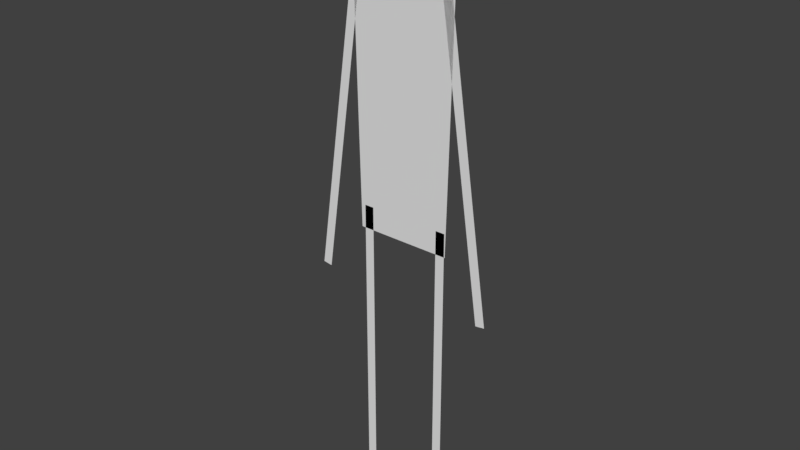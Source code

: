 # Source: man_concept.blend  (saved by Blender 2.78.0; exported with 4.5.12 LTS)
import bpy
from mathutils import Matrix  # noqa: F401  (used for matrix-valued properties, if any)

bpy.ops.wm.read_factory_settings(use_empty=True)
scene = bpy.context.scene
scene.name = 'Scene'

# ---- collections
col_collection_1 = bpy.data.collections.new('Collection 1'); scene.collection.children.link(col_collection_1)

# ---- world
world_world = bpy.data.worlds.new('World'); scene.world = world_world
world_world.color = (0.05088, 0.05088, 0.05088)
world_world.use_sun_shadow = False
world_world.sun_shadow_jitter_overblur = 0.0
world_world.cycles.sampling_method = 'MANUAL'

# ---- meshes
me_sphere = bpy.data.meshes.new('Sphere')
me_sphere.from_pydata([(0.1222, 0.0, 0.548), (-0.1222, 0.0, 0.548), (0.1222, 0.0, 0.939), (-0.1222, 0.0, 0.939), (-0.2619, 0.0, -0.7483), (-0.2056, 0.0, -0.7483), (-0.2619, 0.0, -2.523), (-0.2056, 0.0, -2.523), (-0.5866, 1.744e-07, -1.212), (-0.531, 1.744e-07, -1.22), (-0.3298, 1.744e-07, 0.5441), (-0.2741, 1.744e-07, 0.536), (0.2392, 1.744e-07, 0.536), (0.2948, 1.744e-07, 0.5441), (0.496, 1.744e-07, -1.22), (0.5517, 1.744e-07, -1.212), (0.2794, 0.0, -2.523), (0.2231, 0.0, -2.523), (0.2794, 0.0, -0.7483), (0.2231, 0.0, -0.7483), (0.2853, 0.0, -0.8863), (-0.2853, 0.0, -0.8863), (0.3181, 0.0, 0.5592), (-0.3181, 0.0, 0.5592), (-0.04074, 0.0, 0.939), (0.04074, 0.0, 0.939), (0.04074, 0.0, 0.548), (-0.04074, 0.0, 0.548), (0.09509, 0.0, -0.8863), (-0.09509, 0.0, -0.8863), (-0.106, 0.0, 0.5592), (0.106, 0.0, 0.5592)], [], [(31, 22, 20, 28), (19, 18, 16, 17), (12, 13, 15, 14), (11, 9, 8, 10), (4, 5, 7, 6), (25, 2, 0, 26), (3, 24, 27, 1), (24, 25, 26, 27), (23, 30, 29, 21), (30, 31, 28, 29)])
_ca = me_sphere.color_attributes.new('Col', 'BYTE_COLOR', 'CORNER')
_ca.data.foreach_set('color', [0.0, 0.0, 0.0, 0.9961, 0.0, 0.0, 0.0, 1.0, 0.0, 0.0, 0.0, 1.0, 0.0, 0.0, 0.0, 0.9961, 0.0, 0.0, 0.0, 1.0, 0.0, 0.0, 0.0, 1.0, 0.07819, 0.07819, 0.07819, 1.0, 0.004391, 0.004391, 0.004391, 1.0, 0.0, 0.0, 0.0, 1.0, 0.0, 0.0, 0.0, 1.0, 0.0, 0.0, 0.0, 1.0, 0.0, 0.0, 0.0, 1.0, 0.0, 0.0, 0.0, 1.0, 0.0, 0.0, 0.0, 1.0, 0.0, 0.0, 0.0, 1.0, 0.0, 0.0, 0.0, 1.0, 0.0, 0.0, 0.0, 1.0, 0.0, 0.0, 0.0, 1.0, 0.0, 0.0, 0.0, 1.0, 0.0, 0.0, 0.0, 1.0, 0.0185, 0.0185, 0.0185, 0.9961, 0.03955, 0.03955, 0.03955, 1.0, 0.0, 0.0, 0.0, 1.0, 0.0, 0.0, 0.0, 0.9961, 0.0, 0.0, 0.0, 1.0, 0.006049, 0.006049, 0.006049, 0.9961, 0.0, 0.0, 0.0, 0.9961, 0.0, 0.0, 0.0, 1.0, 0.2747, 0.005605, 0.009134, 1.0, 0.2747, 0.005605, 0.009134, 1.0, 0.2747, 0.005605, 0.009134, 1.0, 0.2747, 0.005605, 0.009134, 1.0, 0.0, 0.0, 0.0, 1.0, 0.0, 0.0, 0.0, 0.9961, 0.0, 0.0, 0.0, 0.9961, 0.0, 0.0, 0.0, 1.0, 0.2747, 0.005605, 0.009134, 1.0, 0.2747, 0.005605, 0.009134, 1.0, 0.2747, 0.005605, 0.009134, 1.0, 0.2747, 0.005605, 0.009134, 1.0])
me_sphere.use_remesh_preserve_volume = False
me_sphere.use_remesh_preserve_attributes = False
me_sphere.use_mirror_vertex_groups = False
me_sphere.use_paint_bone_selection = False
me_sphere.use_paint_mask = True
me_sphere.update()

# ---- objects
ob_sphere = bpy.data.objects.new('Sphere', me_sphere)

# ---- transforms, parenting, visibility, modifiers, constraints
ob_sphere.location = (0.0, 0.0, 2.586)
ob_sphere.lineart.crease_threshold = 0.0

# ---- collection membership
col_collection_1.objects.link(ob_sphere)

# ---- scene / render settings (as saved in the file)
scene.frame_start = 1; scene.frame_end = 250; scene.frame_set(1)
scene.render.engine = 'BLENDER_EEVEE_NEXT'
scene.render.resolution_percentage = 50
scene.render.dither_intensity = 0.0
scene.cycles.use_denoising = False
scene.cycles.samples = 128
scene.cycles.sampling_pattern = 'TABULATED_SOBOL'
scene.cycles.light_sampling_threshold = 0.0
scene.cycles.use_adaptive_sampling = False
scene.cycles.use_light_tree = False
scene.cycles.blur_glossy = 0.0
scene.cycles.sample_clamp_indirect = 0.0
scene.view_settings.view_transform = 'Standard'
bpy.context.view_layer.update()

# ---- added for rendering (the .blend has no active camera and no usable light): camera, sun
cam_auto = bpy.data.cameras.new('AutoCamera')
cam_auto.lens = 50.0
cam_auto.sensor_width = 36.0
cam_auto.clip_end = 1000.0
ob_auto_camera = bpy.data.objects.new('AutoCamera', cam_auto)
scene.collection.objects.link(ob_auto_camera)
ob_auto_camera.location = (3.35438, -4.04623, 4.4915)
ob_auto_camera.rotation_euler = (1.09748, -7.21219e-08, 0.694738)
scene.camera = ob_auto_camera
light_auto_sun = bpy.data.lights.new('AutoSun', 'SUN')
light_auto_sun.energy = 3.0
light_auto_sun.angle = 0.0523599
ob_auto_sun = bpy.data.objects.new('AutoSun', light_auto_sun)
scene.collection.objects.link(ob_auto_sun)
ob_auto_sun.rotation_euler = (0.872665, 0.174533, 0.523599)
bpy.context.view_layer.update()
